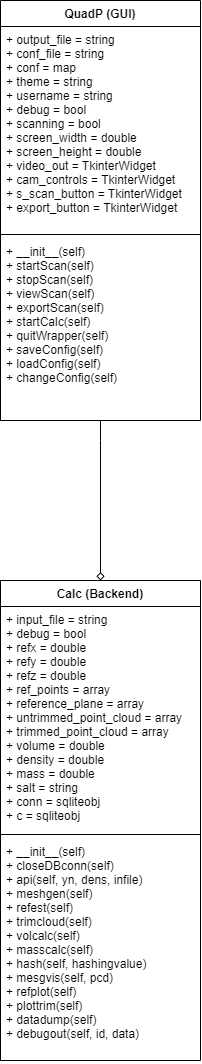

The diagram above was exported from draw.io. Its source (the exported page's mxGraphModel, read from the mxfile embedded in the PNG):
<mxGraphModel dx="2031" dy="1236" grid="1" gridSize="10" guides="1" tooltips="1" connect="1" arrows="1" fold="1" page="1" pageScale="1" pageWidth="850" pageHeight="1100" math="0" shadow="0">
  <root>
    <mxCell id="0" />
    <mxCell id="1" parent="0" />
    <mxCell id="vIAUTZCkekOOFyUV82EU-1" value="QuadP (GUI)" style="swimlane;fontStyle=1;align=center;verticalAlign=top;childLayout=stackLayout;horizontal=1;startSize=26;horizontalStack=0;resizeParent=1;resizeParentMax=0;resizeLast=0;collapsible=1;marginBottom=0;" vertex="1" parent="1">
      <mxGeometry x="325" y="20" width="200" height="420" as="geometry" />
    </mxCell>
    <mxCell id="vIAUTZCkekOOFyUV82EU-2" value="+ output_file = string&#10;+ conf_file = string&#10;+ conf = map&#10;+ theme = string&#10;+ username = string&#10;+ debug = bool&#10;+ scanning = bool&#10;+ screen_width = double&#10;+ screen_height = double&#10;+ video_out = TkinterWidget&#10;+ cam_controls = TkinterWidget&#10;+ s_scan_button = TkinterWidget&#10;+ export_button = TkinterWidget" style="text;strokeColor=none;fillColor=none;align=left;verticalAlign=top;spacingLeft=4;spacingRight=4;overflow=hidden;rotatable=0;points=[[0,0.5],[1,0.5]];portConstraint=eastwest;" vertex="1" parent="vIAUTZCkekOOFyUV82EU-1">
      <mxGeometry y="26" width="200" height="204" as="geometry" />
    </mxCell>
    <mxCell id="vIAUTZCkekOOFyUV82EU-3" value="" style="line;strokeWidth=1;fillColor=none;align=left;verticalAlign=middle;spacingTop=-1;spacingLeft=3;spacingRight=3;rotatable=0;labelPosition=right;points=[];portConstraint=eastwest;" vertex="1" parent="vIAUTZCkekOOFyUV82EU-1">
      <mxGeometry y="230" width="200" height="8" as="geometry" />
    </mxCell>
    <mxCell id="vIAUTZCkekOOFyUV82EU-4" value="+ __init__(self)&#10;+ startScan(self)&#10;+ stopScan(self)&#10;+ viewScan(self)&#10;+ exportScan(self)&#10;+ startCalc(self)&#10;+ quitWrapper(self)&#10;+ saveConfig(self)&#10;+ loadConfig(self)&#10;+ changeConfig(self)&#10;" style="text;strokeColor=none;fillColor=none;align=left;verticalAlign=top;spacingLeft=4;spacingRight=4;overflow=hidden;rotatable=0;points=[[0,0.5],[1,0.5]];portConstraint=eastwest;" vertex="1" parent="vIAUTZCkekOOFyUV82EU-1">
      <mxGeometry y="238" width="200" height="182" as="geometry" />
    </mxCell>
    <mxCell id="vIAUTZCkekOOFyUV82EU-5" value="Calc (Backend)" style="swimlane;fontStyle=1;align=center;verticalAlign=top;childLayout=stackLayout;horizontal=1;startSize=26;horizontalStack=0;resizeParent=1;resizeParentMax=0;resizeLast=0;collapsible=1;marginBottom=0;" vertex="1" parent="1">
      <mxGeometry x="325" y="600" width="200" height="480" as="geometry" />
    </mxCell>
    <mxCell id="vIAUTZCkekOOFyUV82EU-6" value="+ input_file = string&#10;+ debug = bool&#10;+ refx = double&#10;+ refy = double&#10;+ refz = double&#10;+ ref_points = array&#10;+ reference_plane = array&#10;+ untrimmed_point_cloud = array&#10;+ trimmed_point_cloud = array&#10;+ volume = double&#10;+ density = double&#10;+ mass = double&#10;+ salt = string&#10;+ conn = sqliteobj&#10;+ c = sqliteobj&#10;" style="text;strokeColor=none;fillColor=none;align=left;verticalAlign=top;spacingLeft=4;spacingRight=4;overflow=hidden;rotatable=0;points=[[0,0.5],[1,0.5]];portConstraint=eastwest;" vertex="1" parent="vIAUTZCkekOOFyUV82EU-5">
      <mxGeometry y="26" width="200" height="224" as="geometry" />
    </mxCell>
    <mxCell id="vIAUTZCkekOOFyUV82EU-7" value="" style="line;strokeWidth=1;fillColor=none;align=left;verticalAlign=middle;spacingTop=-1;spacingLeft=3;spacingRight=3;rotatable=0;labelPosition=right;points=[];portConstraint=eastwest;" vertex="1" parent="vIAUTZCkekOOFyUV82EU-5">
      <mxGeometry y="250" width="200" height="8" as="geometry" />
    </mxCell>
    <mxCell id="vIAUTZCkekOOFyUV82EU-8" value="+ __init__(self)&#10;+ closeDBconn(self)&#10;+ api(self, yn, dens, infile)&#10;+ meshgen(self)&#10;+ refest(self)&#10;+ trimcloud(self)&#10;+ volcalc(self)&#10;+ masscalc(self)&#10;+ hash(self, hashingvalue)&#10;+ mesgvis(self, pcd)&#10;+ refplot(self)&#10;+ plottrim(self)&#10;+ datadump(self)&#10;+ debugout(self, id, data)" style="text;strokeColor=none;fillColor=none;align=left;verticalAlign=top;spacingLeft=4;spacingRight=4;overflow=hidden;rotatable=0;points=[[0,0.5],[1,0.5]];portConstraint=eastwest;" vertex="1" parent="vIAUTZCkekOOFyUV82EU-5">
      <mxGeometry y="258" width="200" height="222" as="geometry" />
    </mxCell>
    <mxCell id="vIAUTZCkekOOFyUV82EU-14" style="edgeStyle=orthogonalEdgeStyle;rounded=0;orthogonalLoop=1;jettySize=auto;html=1;entryX=0.5;entryY=0;entryDx=0;entryDy=0;endArrow=diamond;endFill=0;" edge="1" parent="1" source="vIAUTZCkekOOFyUV82EU-4" target="vIAUTZCkekOOFyUV82EU-5">
      <mxGeometry relative="1" as="geometry">
        <Array as="points">
          <mxPoint x="425" y="460" />
          <mxPoint x="425" y="460" />
        </Array>
      </mxGeometry>
    </mxCell>
  </root>
</mxGraphModel>